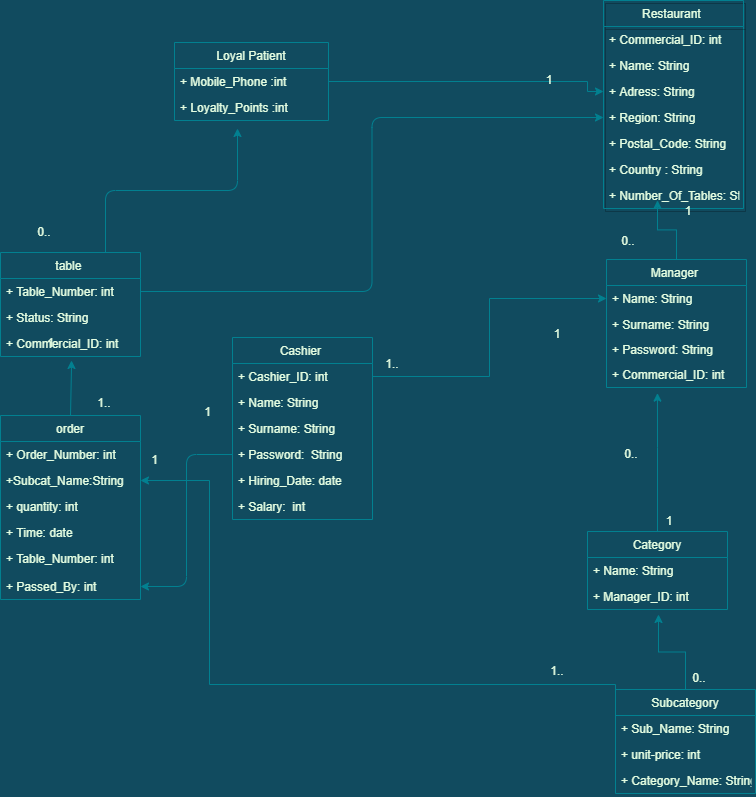

The diagram above was exported from draw.io. Its source (the exported page's mxGraphModel, read from the mxfile embedded in the PNG):
<mxGraphModel dx="868" dy="474" grid="0" gridSize="10" guides="1" tooltips="1" connect="1" arrows="1" fold="1" page="1" pageScale="1" pageWidth="850" pageHeight="1100" background="#114B5F" math="0" shadow="0">
  <root>
    <mxCell id="0" />
    <mxCell id="1" parent="0" />
    <mxCell id="TO5Fga8mzPa4wE_ZIoQo-1" value="Restaurant " style="swimlane;fontStyle=0;childLayout=stackLayout;horizontal=1;startSize=26;fillColor=none;horizontalStack=0;resizeParent=1;resizeParentMax=0;resizeLast=0;collapsible=1;marginBottom=0;shadow=1;strokeColor=#028090;fontColor=#E4FDE1;" parent="1" vertex="1">
      <mxGeometry x="645" y="41" width="140" height="208" as="geometry" />
    </mxCell>
    <mxCell id="TO5Fga8mzPa4wE_ZIoQo-2" value="+ Commercial_ID: int" style="text;strokeColor=none;fillColor=none;align=left;verticalAlign=top;spacingLeft=4;spacingRight=4;overflow=hidden;rotatable=0;points=[[0,0.5],[1,0.5]];portConstraint=eastwest;fontColor=#E4FDE1;" parent="TO5Fga8mzPa4wE_ZIoQo-1" vertex="1">
      <mxGeometry y="26" width="140" height="26" as="geometry" />
    </mxCell>
    <mxCell id="TO5Fga8mzPa4wE_ZIoQo-3" value="+ Name: String" style="text;strokeColor=none;fillColor=none;align=left;verticalAlign=top;spacingLeft=4;spacingRight=4;overflow=hidden;rotatable=0;points=[[0,0.5],[1,0.5]];portConstraint=eastwest;fontColor=#E4FDE1;" parent="TO5Fga8mzPa4wE_ZIoQo-1" vertex="1">
      <mxGeometry y="52" width="140" height="26" as="geometry" />
    </mxCell>
    <mxCell id="TO5Fga8mzPa4wE_ZIoQo-4" value="+ Adress: String" style="text;strokeColor=none;fillColor=none;align=left;verticalAlign=top;spacingLeft=4;spacingRight=4;overflow=hidden;rotatable=0;points=[[0,0.5],[1,0.5]];portConstraint=eastwest;fontColor=#E4FDE1;" parent="TO5Fga8mzPa4wE_ZIoQo-1" vertex="1">
      <mxGeometry y="78" width="140" height="26" as="geometry" />
    </mxCell>
    <mxCell id="TO5Fga8mzPa4wE_ZIoQo-6" value="+ Region: String" style="text;strokeColor=none;fillColor=none;align=left;verticalAlign=top;spacingLeft=4;spacingRight=4;overflow=hidden;rotatable=0;points=[[0,0.5],[1,0.5]];portConstraint=eastwest;fontColor=#E4FDE1;" parent="TO5Fga8mzPa4wE_ZIoQo-1" vertex="1">
      <mxGeometry y="104" width="140" height="26" as="geometry" />
    </mxCell>
    <mxCell id="TO5Fga8mzPa4wE_ZIoQo-7" value="+ Postal_Code: String" style="text;strokeColor=none;fillColor=none;align=left;verticalAlign=top;spacingLeft=4;spacingRight=4;overflow=hidden;rotatable=0;points=[[0,0.5],[1,0.5]];portConstraint=eastwest;fontColor=#E4FDE1;" parent="TO5Fga8mzPa4wE_ZIoQo-1" vertex="1">
      <mxGeometry y="130" width="140" height="26" as="geometry" />
    </mxCell>
    <mxCell id="TO5Fga8mzPa4wE_ZIoQo-8" value="+ Country : String" style="text;strokeColor=none;fillColor=none;align=left;verticalAlign=top;spacingLeft=4;spacingRight=4;overflow=hidden;rotatable=0;points=[[0,0.5],[1,0.5]];portConstraint=eastwest;fontColor=#E4FDE1;" parent="TO5Fga8mzPa4wE_ZIoQo-1" vertex="1">
      <mxGeometry y="156" width="140" height="26" as="geometry" />
    </mxCell>
    <mxCell id="TO5Fga8mzPa4wE_ZIoQo-123" value="+ Number_Of_Tables: String" style="text;strokeColor=none;fillColor=none;align=left;verticalAlign=top;spacingLeft=4;spacingRight=4;overflow=hidden;rotatable=0;points=[[0,0.5],[1,0.5]];portConstraint=eastwest;fontColor=#E4FDE1;" parent="TO5Fga8mzPa4wE_ZIoQo-1" vertex="1">
      <mxGeometry y="182" width="140" height="26" as="geometry" />
    </mxCell>
    <mxCell id="TO5Fga8mzPa4wE_ZIoQo-33" style="edgeStyle=orthogonalEdgeStyle;rounded=0;orthogonalLoop=1;jettySize=auto;html=1;exitX=0.5;exitY=0;exitDx=0;exitDy=0;labelBackgroundColor=#114B5F;strokeColor=#028090;fontColor=#E4FDE1;" parent="1" source="TO5Fga8mzPa4wE_ZIoQo-9" edge="1">
      <mxGeometry relative="1" as="geometry">
        <mxPoint x="699" y="240.82352941176475" as="targetPoint" />
      </mxGeometry>
    </mxCell>
    <mxCell id="TO5Fga8mzPa4wE_ZIoQo-9" value="Manager " style="swimlane;fontStyle=0;childLayout=stackLayout;horizontal=1;startSize=26;fillColor=none;horizontalStack=0;resizeParent=1;resizeParentMax=0;resizeLast=0;collapsible=1;marginBottom=0;shadow=0;strokeColor=#028090;fontColor=#E4FDE1;" parent="1" vertex="1">
      <mxGeometry x="648" y="300" width="140" height="128" as="geometry" />
    </mxCell>
    <mxCell id="TO5Fga8mzPa4wE_ZIoQo-11" value="+ Name: String" style="text;strokeColor=none;fillColor=none;align=left;verticalAlign=top;spacingLeft=4;spacingRight=4;overflow=hidden;rotatable=0;points=[[0,0.5],[1,0.5]];portConstraint=eastwest;shadow=0;fontColor=#E4FDE1;" parent="TO5Fga8mzPa4wE_ZIoQo-9" vertex="1">
      <mxGeometry y="26" width="140" height="26" as="geometry" />
    </mxCell>
    <mxCell id="TO5Fga8mzPa4wE_ZIoQo-12" value="+ Surname: String" style="text;strokeColor=none;fillColor=none;align=left;verticalAlign=top;spacingLeft=4;spacingRight=4;overflow=hidden;rotatable=0;points=[[0,0.5],[1,0.5]];portConstraint=eastwest;shadow=0;fontColor=#E4FDE1;" parent="TO5Fga8mzPa4wE_ZIoQo-9" vertex="1">
      <mxGeometry y="52" width="140" height="25" as="geometry" />
    </mxCell>
    <mxCell id="TO5Fga8mzPa4wE_ZIoQo-13" value="+ Password: String" style="text;strokeColor=none;fillColor=none;align=left;verticalAlign=top;spacingLeft=4;spacingRight=4;overflow=hidden;rotatable=0;points=[[0,0.5],[1,0.5]];portConstraint=eastwest;shadow=0;fontColor=#E4FDE1;" parent="TO5Fga8mzPa4wE_ZIoQo-9" vertex="1">
      <mxGeometry y="77" width="140" height="25" as="geometry" />
    </mxCell>
    <mxCell id="TO5Fga8mzPa4wE_ZIoQo-71" value="+ Commercial_ID: int" style="text;strokeColor=none;fillColor=none;align=left;verticalAlign=top;spacingLeft=4;spacingRight=4;overflow=hidden;rotatable=0;points=[[0,0.5],[1,0.5]];portConstraint=eastwest;fontColor=#E4FDE1;" parent="TO5Fga8mzPa4wE_ZIoQo-9" vertex="1">
      <mxGeometry y="102" width="140" height="26" as="geometry" />
    </mxCell>
    <mxCell id="acE8SakvK7ZZ8Fy9PzCf-1" style="edgeStyle=orthogonalEdgeStyle;rounded=1;orthogonalLoop=1;jettySize=auto;html=1;exitX=0.75;exitY=0;exitDx=0;exitDy=0;strokeColor=#028090;" edge="1" parent="1" source="TO5Fga8mzPa4wE_ZIoQo-15">
      <mxGeometry relative="1" as="geometry">
        <mxPoint x="279" y="169" as="targetPoint" />
      </mxGeometry>
    </mxCell>
    <mxCell id="TO5Fga8mzPa4wE_ZIoQo-15" value="table " style="swimlane;fontStyle=0;childLayout=stackLayout;horizontal=1;startSize=26;fillColor=none;horizontalStack=0;resizeParent=1;resizeParentMax=0;resizeLast=0;collapsible=1;marginBottom=0;shadow=0;strokeColor=#028090;fontColor=#E4FDE1;" parent="1" vertex="1">
      <mxGeometry x="42" y="293" width="140" height="104" as="geometry" />
    </mxCell>
    <mxCell id="TO5Fga8mzPa4wE_ZIoQo-16" value="+ Table_Number: int" style="text;strokeColor=none;fillColor=none;align=left;verticalAlign=top;spacingLeft=4;spacingRight=4;overflow=hidden;rotatable=0;points=[[0,0.5],[1,0.5]];portConstraint=eastwest;shadow=0;fontColor=#E4FDE1;" parent="TO5Fga8mzPa4wE_ZIoQo-15" vertex="1">
      <mxGeometry y="26" width="140" height="26" as="geometry" />
    </mxCell>
    <mxCell id="TO5Fga8mzPa4wE_ZIoQo-125" value="+ Status: String" style="text;strokeColor=none;fillColor=none;align=left;verticalAlign=top;spacingLeft=4;spacingRight=4;overflow=hidden;rotatable=0;points=[[0,0.5],[1,0.5]];portConstraint=eastwest;shadow=0;fontColor=#E4FDE1;" parent="TO5Fga8mzPa4wE_ZIoQo-15" vertex="1">
      <mxGeometry y="52" width="140" height="26" as="geometry" />
    </mxCell>
    <mxCell id="TO5Fga8mzPa4wE_ZIoQo-135" value="+ Commercial_ID: int" style="text;strokeColor=none;fillColor=none;align=left;verticalAlign=top;spacingLeft=4;spacingRight=4;overflow=hidden;rotatable=0;points=[[0,0.5],[1,0.5]];portConstraint=eastwest;fontColor=#E4FDE1;" parent="TO5Fga8mzPa4wE_ZIoQo-15" vertex="1">
      <mxGeometry y="78" width="140" height="26" as="geometry" />
    </mxCell>
    <mxCell id="TO5Fga8mzPa4wE_ZIoQo-35" style="edgeStyle=orthogonalEdgeStyle;rounded=0;orthogonalLoop=1;jettySize=auto;html=1;exitX=0.5;exitY=0;exitDx=0;exitDy=0;labelBackgroundColor=#114B5F;strokeColor=#028090;fontColor=#E4FDE1;entryX=0.364;entryY=1.217;entryDx=0;entryDy=0;entryPerimeter=0;" parent="1" source="TO5Fga8mzPa4wE_ZIoQo-24" target="TO5Fga8mzPa4wE_ZIoQo-71" edge="1">
      <mxGeometry relative="1" as="geometry">
        <mxPoint x="698" y="484" as="targetPoint" />
        <Array as="points">
          <mxPoint x="699" y="488" />
          <mxPoint x="699" y="488" />
        </Array>
      </mxGeometry>
    </mxCell>
    <mxCell id="TO5Fga8mzPa4wE_ZIoQo-24" value="Category" style="swimlane;fontStyle=0;childLayout=stackLayout;horizontal=1;startSize=26;fillColor=none;horizontalStack=0;resizeParent=1;resizeParentMax=0;resizeLast=0;collapsible=1;marginBottom=0;shadow=0;strokeColor=#028090;fontColor=#E4FDE1;" parent="1" vertex="1">
      <mxGeometry x="629" y="572" width="140" height="78" as="geometry">
        <mxRectangle x="594" y="529" width="76" height="26" as="alternateBounds" />
      </mxGeometry>
    </mxCell>
    <mxCell id="TO5Fga8mzPa4wE_ZIoQo-25" value="+ Name: String" style="text;strokeColor=none;fillColor=none;align=left;verticalAlign=top;spacingLeft=4;spacingRight=4;overflow=hidden;rotatable=0;points=[[0,0.5],[1,0.5]];portConstraint=eastwest;shadow=0;fontColor=#E4FDE1;" parent="TO5Fga8mzPa4wE_ZIoQo-24" vertex="1">
      <mxGeometry y="26" width="140" height="26" as="geometry" />
    </mxCell>
    <mxCell id="TO5Fga8mzPa4wE_ZIoQo-75" value="+ Manager_ID: int " style="text;strokeColor=none;fillColor=none;align=left;verticalAlign=top;spacingLeft=4;spacingRight=4;overflow=hidden;rotatable=0;points=[[0,0.5],[1,0.5]];portConstraint=eastwest;shadow=0;fontColor=#E4FDE1;" parent="TO5Fga8mzPa4wE_ZIoQo-24" vertex="1">
      <mxGeometry y="52" width="140" height="26" as="geometry" />
    </mxCell>
    <mxCell id="TO5Fga8mzPa4wE_ZIoQo-36" style="edgeStyle=orthogonalEdgeStyle;rounded=0;orthogonalLoop=1;jettySize=auto;html=1;exitX=0.5;exitY=0;exitDx=0;exitDy=0;labelBackgroundColor=#114B5F;strokeColor=#028090;fontColor=#E4FDE1;" parent="1" source="TO5Fga8mzPa4wE_ZIoQo-28" edge="1">
      <mxGeometry relative="1" as="geometry">
        <mxPoint x="700" y="655" as="targetPoint" />
      </mxGeometry>
    </mxCell>
    <mxCell id="TO5Fga8mzPa4wE_ZIoQo-28" value="Subcategory" style="swimlane;fontStyle=0;childLayout=stackLayout;horizontal=1;startSize=26;fillColor=none;horizontalStack=0;resizeParent=1;resizeParentMax=0;resizeLast=0;collapsible=1;marginBottom=0;shadow=0;strokeColor=#028090;fontColor=#E4FDE1;" parent="1" vertex="1">
      <mxGeometry x="657" y="730" width="140" height="104" as="geometry" />
    </mxCell>
    <mxCell id="TO5Fga8mzPa4wE_ZIoQo-29" value="+ Sub_Name: String" style="text;strokeColor=none;fillColor=none;align=left;verticalAlign=top;spacingLeft=4;spacingRight=4;overflow=hidden;rotatable=0;points=[[0,0.5],[1,0.5]];portConstraint=eastwest;shadow=0;fontColor=#E4FDE1;" parent="TO5Fga8mzPa4wE_ZIoQo-28" vertex="1">
      <mxGeometry y="26" width="140" height="26" as="geometry" />
    </mxCell>
    <mxCell id="TO5Fga8mzPa4wE_ZIoQo-73" value="+ unit-price: int" style="text;strokeColor=none;fillColor=none;align=left;verticalAlign=top;spacingLeft=4;spacingRight=4;overflow=hidden;rotatable=0;points=[[0,0.5],[1,0.5]];portConstraint=eastwest;shadow=0;fontColor=#E4FDE1;" parent="TO5Fga8mzPa4wE_ZIoQo-28" vertex="1">
      <mxGeometry y="52" width="140" height="26" as="geometry" />
    </mxCell>
    <mxCell id="TO5Fga8mzPa4wE_ZIoQo-127" value="+ Category_Name: String" style="text;strokeColor=none;fillColor=none;align=left;verticalAlign=top;spacingLeft=4;spacingRight=4;overflow=hidden;rotatable=0;points=[[0,0.5],[1,0.5]];portConstraint=eastwest;shadow=0;fontColor=#E4FDE1;" parent="TO5Fga8mzPa4wE_ZIoQo-28" vertex="1">
      <mxGeometry y="78" width="140" height="26" as="geometry" />
    </mxCell>
    <mxCell id="TO5Fga8mzPa4wE_ZIoQo-45" value="Cashier " style="swimlane;fontStyle=0;childLayout=stackLayout;horizontal=1;startSize=26;fillColor=none;horizontalStack=0;resizeParent=1;resizeParentMax=0;resizeLast=0;collapsible=1;marginBottom=0;shadow=0;strokeColor=#028090;fontColor=#E4FDE1;" parent="1" vertex="1">
      <mxGeometry x="274" y="378" width="140" height="182" as="geometry" />
    </mxCell>
    <mxCell id="TO5Fga8mzPa4wE_ZIoQo-47" value="+ Cashier_ID: int" style="text;strokeColor=none;fillColor=none;align=left;verticalAlign=top;spacingLeft=4;spacingRight=4;overflow=hidden;rotatable=0;points=[[0,0.5],[1,0.5]];portConstraint=eastwest;shadow=0;fontColor=#E4FDE1;" parent="TO5Fga8mzPa4wE_ZIoQo-45" vertex="1">
      <mxGeometry y="26" width="140" height="26" as="geometry" />
    </mxCell>
    <mxCell id="TO5Fga8mzPa4wE_ZIoQo-124" value="+ Name: String" style="text;strokeColor=none;fillColor=none;align=left;verticalAlign=top;spacingLeft=4;spacingRight=4;overflow=hidden;rotatable=0;points=[[0,0.5],[1,0.5]];portConstraint=eastwest;shadow=0;fontColor=#E4FDE1;" parent="TO5Fga8mzPa4wE_ZIoQo-45" vertex="1">
      <mxGeometry y="52" width="140" height="26" as="geometry" />
    </mxCell>
    <mxCell id="TO5Fga8mzPa4wE_ZIoQo-48" value="+ Surname: String" style="text;strokeColor=none;fillColor=none;align=left;verticalAlign=top;spacingLeft=4;spacingRight=4;overflow=hidden;rotatable=0;points=[[0,0.5],[1,0.5]];portConstraint=eastwest;shadow=0;fontColor=#E4FDE1;" parent="TO5Fga8mzPa4wE_ZIoQo-45" vertex="1">
      <mxGeometry y="78" width="140" height="26" as="geometry" />
    </mxCell>
    <mxCell id="TO5Fga8mzPa4wE_ZIoQo-72" value="+ Password:  String" style="text;strokeColor=none;fillColor=none;align=left;verticalAlign=top;spacingLeft=4;spacingRight=4;overflow=hidden;rotatable=0;points=[[0,0.5],[1,0.5]];portConstraint=eastwest;shadow=0;fontColor=#E4FDE1;" parent="TO5Fga8mzPa4wE_ZIoQo-45" vertex="1">
      <mxGeometry y="104" width="140" height="26" as="geometry" />
    </mxCell>
    <mxCell id="TO5Fga8mzPa4wE_ZIoQo-49" value="+ Hiring_Date: date" style="text;strokeColor=none;fillColor=none;align=left;verticalAlign=top;spacingLeft=4;spacingRight=4;overflow=hidden;rotatable=0;points=[[0,0.5],[1,0.5]];portConstraint=eastwest;shadow=0;fontColor=#E4FDE1;" parent="TO5Fga8mzPa4wE_ZIoQo-45" vertex="1">
      <mxGeometry y="130" width="140" height="26" as="geometry" />
    </mxCell>
    <mxCell id="TO5Fga8mzPa4wE_ZIoQo-50" value="+ Salary:  int " style="text;strokeColor=none;fillColor=none;align=left;verticalAlign=top;spacingLeft=4;spacingRight=4;overflow=hidden;rotatable=0;points=[[0,0.5],[1,0.5]];portConstraint=eastwest;shadow=0;fontColor=#E4FDE1;" parent="TO5Fga8mzPa4wE_ZIoQo-45" vertex="1">
      <mxGeometry y="156" width="140" height="26" as="geometry" />
    </mxCell>
    <mxCell id="TO5Fga8mzPa4wE_ZIoQo-52" style="edgeStyle=orthogonalEdgeStyle;rounded=0;orthogonalLoop=1;jettySize=auto;html=1;exitX=1;exitY=0.5;exitDx=0;exitDy=0;entryX=0;entryY=0.5;entryDx=0;entryDy=0;labelBackgroundColor=#114B5F;strokeColor=#028090;fontColor=#E4FDE1;" parent="1" source="TO5Fga8mzPa4wE_ZIoQo-47" target="TO5Fga8mzPa4wE_ZIoQo-11" edge="1">
      <mxGeometry relative="1" as="geometry" />
    </mxCell>
    <mxCell id="TO5Fga8mzPa4wE_ZIoQo-58" style="edgeStyle=orthogonalEdgeStyle;rounded=0;orthogonalLoop=1;jettySize=auto;html=1;exitX=1;exitY=0.5;exitDx=0;exitDy=0;entryX=0;entryY=0.5;entryDx=0;entryDy=0;labelBackgroundColor=#114B5F;strokeColor=#028090;fontColor=#E4FDE1;" parent="1" source="TO5Fga8mzPa4wE_ZIoQo-119" target="TO5Fga8mzPa4wE_ZIoQo-4" edge="1">
      <mxGeometry relative="1" as="geometry">
        <mxPoint x="182" y="335" as="sourcePoint" />
        <Array as="points">
          <mxPoint x="629" y="122" />
        </Array>
      </mxGeometry>
    </mxCell>
    <mxCell id="TO5Fga8mzPa4wE_ZIoQo-112" style="edgeStyle=orthogonalEdgeStyle;rounded=0;jumpStyle=arc;jumpSize=22;orthogonalLoop=1;jettySize=auto;html=1;exitX=0.5;exitY=0;exitDx=0;exitDy=0;elbow=vertical;labelBackgroundColor=#114B5F;strokeColor=#028090;fontColor=#E4FDE1;" parent="1" source="TO5Fga8mzPa4wE_ZIoQo-66" edge="1">
      <mxGeometry relative="1" as="geometry">
        <mxPoint x="113" y="401" as="targetPoint" />
      </mxGeometry>
    </mxCell>
    <mxCell id="TO5Fga8mzPa4wE_ZIoQo-66" value="order" style="swimlane;fontStyle=0;childLayout=stackLayout;horizontal=1;startSize=26;fillColor=none;horizontalStack=0;resizeParent=1;resizeParentMax=0;resizeLast=0;collapsible=1;marginBottom=0;shadow=0;strokeColor=#028090;fontColor=#E4FDE1;" parent="1" vertex="1">
      <mxGeometry x="42" y="456" width="140" height="184" as="geometry" />
    </mxCell>
    <mxCell id="TO5Fga8mzPa4wE_ZIoQo-67" value="+ Order_Number: int" style="text;strokeColor=none;fillColor=none;align=left;verticalAlign=top;spacingLeft=4;spacingRight=4;overflow=hidden;rotatable=0;points=[[0,0.5],[1,0.5]];portConstraint=eastwest;shadow=0;fontColor=#E4FDE1;" parent="TO5Fga8mzPa4wE_ZIoQo-66" vertex="1">
      <mxGeometry y="26" width="140" height="26" as="geometry" />
    </mxCell>
    <mxCell id="TO5Fga8mzPa4wE_ZIoQo-68" value="+Subcat_Name:String" style="text;strokeColor=none;fillColor=none;align=left;verticalAlign=top;spacingLeft=4;spacingRight=4;overflow=hidden;rotatable=0;points=[[0,0.5],[1,0.5]];portConstraint=eastwest;shadow=0;fontColor=#E4FDE1;" parent="TO5Fga8mzPa4wE_ZIoQo-66" vertex="1">
      <mxGeometry y="52" width="140" height="26" as="geometry" />
    </mxCell>
    <mxCell id="TO5Fga8mzPa4wE_ZIoQo-69" value="+ quantity: int" style="text;strokeColor=none;fillColor=none;align=left;verticalAlign=top;spacingLeft=4;spacingRight=4;overflow=hidden;rotatable=0;points=[[0,0.5],[1,0.5]];portConstraint=eastwest;shadow=0;fontColor=#E4FDE1;" parent="TO5Fga8mzPa4wE_ZIoQo-66" vertex="1">
      <mxGeometry y="78" width="140" height="26" as="geometry" />
    </mxCell>
    <mxCell id="TO5Fga8mzPa4wE_ZIoQo-113" value="+ Time: date" style="text;strokeColor=none;fillColor=none;align=left;verticalAlign=top;spacingLeft=4;spacingRight=4;overflow=hidden;rotatable=0;points=[[0,0.5],[1,0.5]];portConstraint=eastwest;shadow=0;fontColor=#E4FDE1;" parent="TO5Fga8mzPa4wE_ZIoQo-66" vertex="1">
      <mxGeometry y="104" width="140" height="26" as="geometry" />
    </mxCell>
    <mxCell id="TO5Fga8mzPa4wE_ZIoQo-116" value="+ Table_Number: int" style="text;strokeColor=none;fillColor=none;align=left;verticalAlign=top;spacingLeft=4;spacingRight=4;overflow=hidden;rotatable=0;points=[[0,0.5],[1,0.5]];portConstraint=eastwest;shadow=0;fontColor=#E4FDE1;" parent="TO5Fga8mzPa4wE_ZIoQo-66" vertex="1">
      <mxGeometry y="130" width="140" height="28" as="geometry" />
    </mxCell>
    <mxCell id="TO5Fga8mzPa4wE_ZIoQo-10" value="+ Passed_By: int " style="text;strokeColor=none;fillColor=none;align=left;verticalAlign=top;spacingLeft=4;spacingRight=4;overflow=hidden;rotatable=0;points=[[0,0.5],[1,0.5]];portConstraint=eastwest;shadow=0;fontColor=#E4FDE1;" parent="TO5Fga8mzPa4wE_ZIoQo-66" vertex="1">
      <mxGeometry y="158" width="140" height="26" as="geometry" />
    </mxCell>
    <mxCell id="TO5Fga8mzPa4wE_ZIoQo-77" style="edgeStyle=orthogonalEdgeStyle;rounded=0;jumpStyle=arc;jumpSize=22;orthogonalLoop=1;jettySize=auto;html=1;exitX=0;exitY=0.5;exitDx=0;exitDy=0;entryX=1;entryY=0.5;entryDx=0;entryDy=0;elbow=vertical;labelBackgroundColor=#114B5F;strokeColor=#028090;fontColor=#E4FDE1;" parent="1" source="TO5Fga8mzPa4wE_ZIoQo-73" target="TO5Fga8mzPa4wE_ZIoQo-68" edge="1">
      <mxGeometry relative="1" as="geometry">
        <Array as="points">
          <mxPoint x="251" y="725" />
          <mxPoint x="251" y="521" />
        </Array>
      </mxGeometry>
    </mxCell>
    <mxCell id="TO5Fga8mzPa4wE_ZIoQo-80" value="0.." style="text;html=1;strokeColor=none;fillColor=none;align=center;verticalAlign=middle;whiteSpace=wrap;rounded=0;shadow=0;fontColor=#E4FDE1;" parent="1" vertex="1">
      <mxGeometry x="56" y="258" width="60" height="30" as="geometry" />
    </mxCell>
    <mxCell id="TO5Fga8mzPa4wE_ZIoQo-81" value="1" style="text;html=1;strokeColor=none;fillColor=none;align=center;verticalAlign=middle;whiteSpace=wrap;rounded=0;shadow=0;fontColor=#E4FDE1;" parent="1" vertex="1">
      <mxGeometry x="561" y="106" width="60" height="30" as="geometry" />
    </mxCell>
    <mxCell id="TO5Fga8mzPa4wE_ZIoQo-83" value="1.." style="text;html=1;strokeColor=none;fillColor=none;align=center;verticalAlign=middle;whiteSpace=wrap;rounded=0;shadow=0;fontColor=#E4FDE1;" parent="1" vertex="1">
      <mxGeometry x="116" y="429" width="60" height="30" as="geometry" />
    </mxCell>
    <mxCell id="TO5Fga8mzPa4wE_ZIoQo-84" value="1" style="text;html=1;strokeColor=none;fillColor=none;align=center;verticalAlign=middle;whiteSpace=wrap;rounded=0;shadow=0;fontColor=#E4FDE1;" parent="1" vertex="1">
      <mxGeometry x="80" y="373" width="25" height="22" as="geometry" />
    </mxCell>
    <mxCell id="TO5Fga8mzPa4wE_ZIoQo-85" value="1" style="text;html=1;strokeColor=none;fillColor=none;align=center;verticalAlign=middle;whiteSpace=wrap;rounded=0;shadow=0;fontColor=#E4FDE1;" parent="1" vertex="1">
      <mxGeometry x="569" y="360" width="60" height="30" as="geometry" />
    </mxCell>
    <mxCell id="TO5Fga8mzPa4wE_ZIoQo-87" value="1.." style="text;html=1;strokeColor=none;fillColor=none;align=center;verticalAlign=middle;whiteSpace=wrap;rounded=0;shadow=0;fontColor=#E4FDE1;" parent="1" vertex="1">
      <mxGeometry x="569" y="697" width="60" height="30" as="geometry" />
    </mxCell>
    <mxCell id="TO5Fga8mzPa4wE_ZIoQo-89" value="0.." style="text;html=1;strokeColor=none;fillColor=none;align=center;verticalAlign=middle;whiteSpace=wrap;rounded=0;shadow=0;fontColor=#E4FDE1;" parent="1" vertex="1">
      <mxGeometry x="640" y="267" width="60" height="30" as="geometry" />
    </mxCell>
    <mxCell id="TO5Fga8mzPa4wE_ZIoQo-90" value="1.." style="text;html=1;strokeColor=none;fillColor=none;align=center;verticalAlign=middle;whiteSpace=wrap;rounded=0;shadow=0;fontColor=#E4FDE1;" parent="1" vertex="1">
      <mxGeometry x="404" y="390" width="60" height="30" as="geometry" />
    </mxCell>
    <mxCell id="TO5Fga8mzPa4wE_ZIoQo-88" value="1" style="text;html=1;strokeColor=none;fillColor=none;align=center;verticalAlign=middle;whiteSpace=wrap;rounded=0;shadow=0;fontColor=#E4FDE1;" parent="1" vertex="1">
      <mxGeometry x="225" y="438" width="49" height="30" as="geometry" />
    </mxCell>
    <mxCell id="TO5Fga8mzPa4wE_ZIoQo-98" value="1" style="text;html=1;strokeColor=none;fillColor=none;align=center;verticalAlign=middle;whiteSpace=wrap;rounded=0;shadow=0;fontColor=#E4FDE1;" parent="1" vertex="1">
      <mxGeometry x="700" y="237" width="60" height="30" as="geometry" />
    </mxCell>
    <mxCell id="TO5Fga8mzPa4wE_ZIoQo-99" value="0.." style="text;html=1;strokeColor=none;fillColor=none;align=center;verticalAlign=middle;whiteSpace=wrap;rounded=0;shadow=0;fontColor=#E4FDE1;" parent="1" vertex="1">
      <mxGeometry x="643" y="480" width="60" height="30" as="geometry" />
    </mxCell>
    <mxCell id="TO5Fga8mzPa4wE_ZIoQo-101" value="0.." style="text;html=1;strokeColor=none;fillColor=none;align=center;verticalAlign=middle;whiteSpace=wrap;rounded=0;shadow=0;fontColor=#E4FDE1;" parent="1" vertex="1">
      <mxGeometry x="711" y="704" width="60" height="30" as="geometry" />
    </mxCell>
    <mxCell id="TO5Fga8mzPa4wE_ZIoQo-102" value="1" style="text;html=1;strokeColor=none;fillColor=none;align=center;verticalAlign=middle;whiteSpace=wrap;rounded=0;shadow=0;fontColor=#E4FDE1;" parent="1" vertex="1">
      <mxGeometry x="681" y="547" width="60" height="30" as="geometry" />
    </mxCell>
    <mxCell id="TO5Fga8mzPa4wE_ZIoQo-103" value="1" style="text;html=1;strokeColor=none;fillColor=none;align=center;verticalAlign=middle;whiteSpace=wrap;rounded=0;shadow=0;fontColor=#E4FDE1;" parent="1" vertex="1">
      <mxGeometry x="182" y="486" width="29" height="30" as="geometry" />
    </mxCell>
    <mxCell id="TO5Fga8mzPa4wE_ZIoQo-118" value="Loyal Patient" style="swimlane;fontStyle=0;childLayout=stackLayout;horizontal=1;startSize=26;fillColor=none;horizontalStack=0;resizeParent=1;resizeParentMax=0;resizeLast=0;collapsible=1;marginBottom=0;shadow=0;strokeColor=#028090;fontColor=#E4FDE1;" parent="1" vertex="1">
      <mxGeometry x="216" y="83" width="154" height="78" as="geometry" />
    </mxCell>
    <mxCell id="TO5Fga8mzPa4wE_ZIoQo-119" value="+ Mobile_Phone :int" style="text;strokeColor=none;fillColor=none;align=left;verticalAlign=top;spacingLeft=4;spacingRight=4;overflow=hidden;rotatable=0;points=[[0,0.5],[1,0.5]];portConstraint=eastwest;shadow=0;fontColor=#E4FDE1;" parent="TO5Fga8mzPa4wE_ZIoQo-118" vertex="1">
      <mxGeometry y="26" width="154" height="26" as="geometry" />
    </mxCell>
    <mxCell id="TO5Fga8mzPa4wE_ZIoQo-120" value="+ Loyalty_Points :int" style="text;strokeColor=none;fillColor=none;align=left;verticalAlign=top;spacingLeft=4;spacingRight=4;overflow=hidden;rotatable=0;points=[[0,0.5],[1,0.5]];portConstraint=eastwest;shadow=0;fontColor=#E4FDE1;" parent="TO5Fga8mzPa4wE_ZIoQo-118" vertex="1">
      <mxGeometry y="52" width="154" height="26" as="geometry" />
    </mxCell>
    <mxCell id="TO5Fga8mzPa4wE_ZIoQo-134" style="edgeStyle=orthogonalEdgeStyle;curved=0;rounded=1;sketch=0;orthogonalLoop=1;jettySize=auto;html=1;exitX=1;exitY=0.5;exitDx=0;exitDy=0;entryX=0;entryY=0.5;entryDx=0;entryDy=0;fontColor=#E4FDE1;strokeColor=#028090;fillColor=#F45B69;" parent="1" source="TO5Fga8mzPa4wE_ZIoQo-16" target="TO5Fga8mzPa4wE_ZIoQo-6" edge="1">
      <mxGeometry relative="1" as="geometry" />
    </mxCell>
    <mxCell id="acE8SakvK7ZZ8Fy9PzCf-4" style="edgeStyle=orthogonalEdgeStyle;rounded=1;orthogonalLoop=1;jettySize=auto;html=1;exitX=0;exitY=0.5;exitDx=0;exitDy=0;entryX=1;entryY=0.5;entryDx=0;entryDy=0;strokeColor=#028090;" edge="1" parent="1" source="TO5Fga8mzPa4wE_ZIoQo-72" target="TO5Fga8mzPa4wE_ZIoQo-10">
      <mxGeometry relative="1" as="geometry" />
    </mxCell>
  </root>
</mxGraphModel>